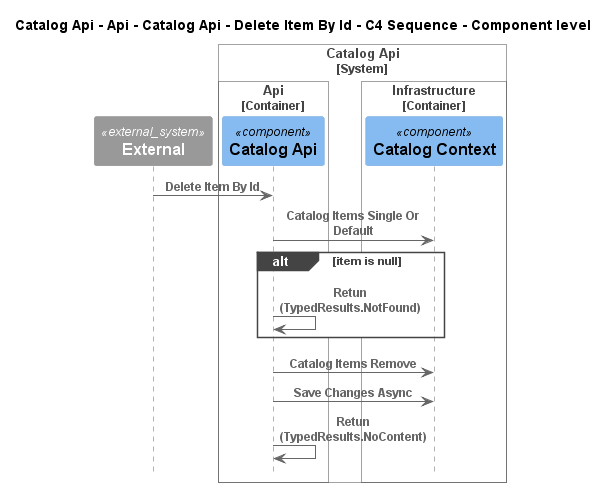

The diagram above was rendered by PlantUML. Its source (embedded in the PNG):
@startuml
!pragma layout smetana
!include ..\..\..\..\..\..\..\..\.c4s\C4_Sequence.puml

title Catalog Api - Api - Catalog Api - Delete Item By Id - C4 Sequence - Component level

System_Ext(C4InterFlow.SoftwareSystems.ExternalSystem, "External", "")

System_Boundary(dotnet.eShop.Architecture.SoftwareSystems.CatalogApi, "Catalog Api")
    
Container_Boundary(dotnet.eShop.Architecture.SoftwareSystems.CatalogApi.Containers.Api, "Api")
    Component(dotnet.eShop.Architecture.SoftwareSystems.CatalogApi.Containers.Api.Components.CatalogApi, "Catalog Api", "", "")
Boundary_End()
    
Container_Boundary(dotnet.eShop.Architecture.SoftwareSystems.CatalogApi.Containers.Infrastructure, "Infrastructure")
    Component(dotnet.eShop.Architecture.SoftwareSystems.CatalogApi.Containers.Infrastructure.Components.CatalogContext, "Catalog Context", "", "")
Boundary_End()
Boundary_End()

Rel(C4InterFlow.SoftwareSystems.ExternalSystem, dotnet.eShop.Architecture.SoftwareSystems.CatalogApi.Containers.Api.Components.CatalogApi, "Delete Item By Id")
Rel(dotnet.eShop.Architecture.SoftwareSystems.CatalogApi.Containers.Api.Components.CatalogApi, dotnet.eShop.Architecture.SoftwareSystems.CatalogApi.Containers.Infrastructure.Components.CatalogContext, "Catalog Items Single Or Default")
alt item is null
Rel(dotnet.eShop.Architecture.SoftwareSystems.CatalogApi.Containers.Api.Components.CatalogApi, dotnet.eShop.Architecture.SoftwareSystems.CatalogApi.Containers.Api.Components.CatalogApi, "Retun (TypedResults.NotFound)")
end
Rel(dotnet.eShop.Architecture.SoftwareSystems.CatalogApi.Containers.Api.Components.CatalogApi, dotnet.eShop.Architecture.SoftwareSystems.CatalogApi.Containers.Infrastructure.Components.CatalogContext, "Catalog Items Remove")
Rel(dotnet.eShop.Architecture.SoftwareSystems.CatalogApi.Containers.Api.Components.CatalogApi, dotnet.eShop.Architecture.SoftwareSystems.CatalogApi.Containers.Infrastructure.Components.CatalogContext, "Save Changes Async")
Rel(dotnet.eShop.Architecture.SoftwareSystems.CatalogApi.Containers.Api.Components.CatalogApi, dotnet.eShop.Architecture.SoftwareSystems.CatalogApi.Containers.Api.Components.CatalogApi, "Retun (TypedResults.NoContent)")


@enduml